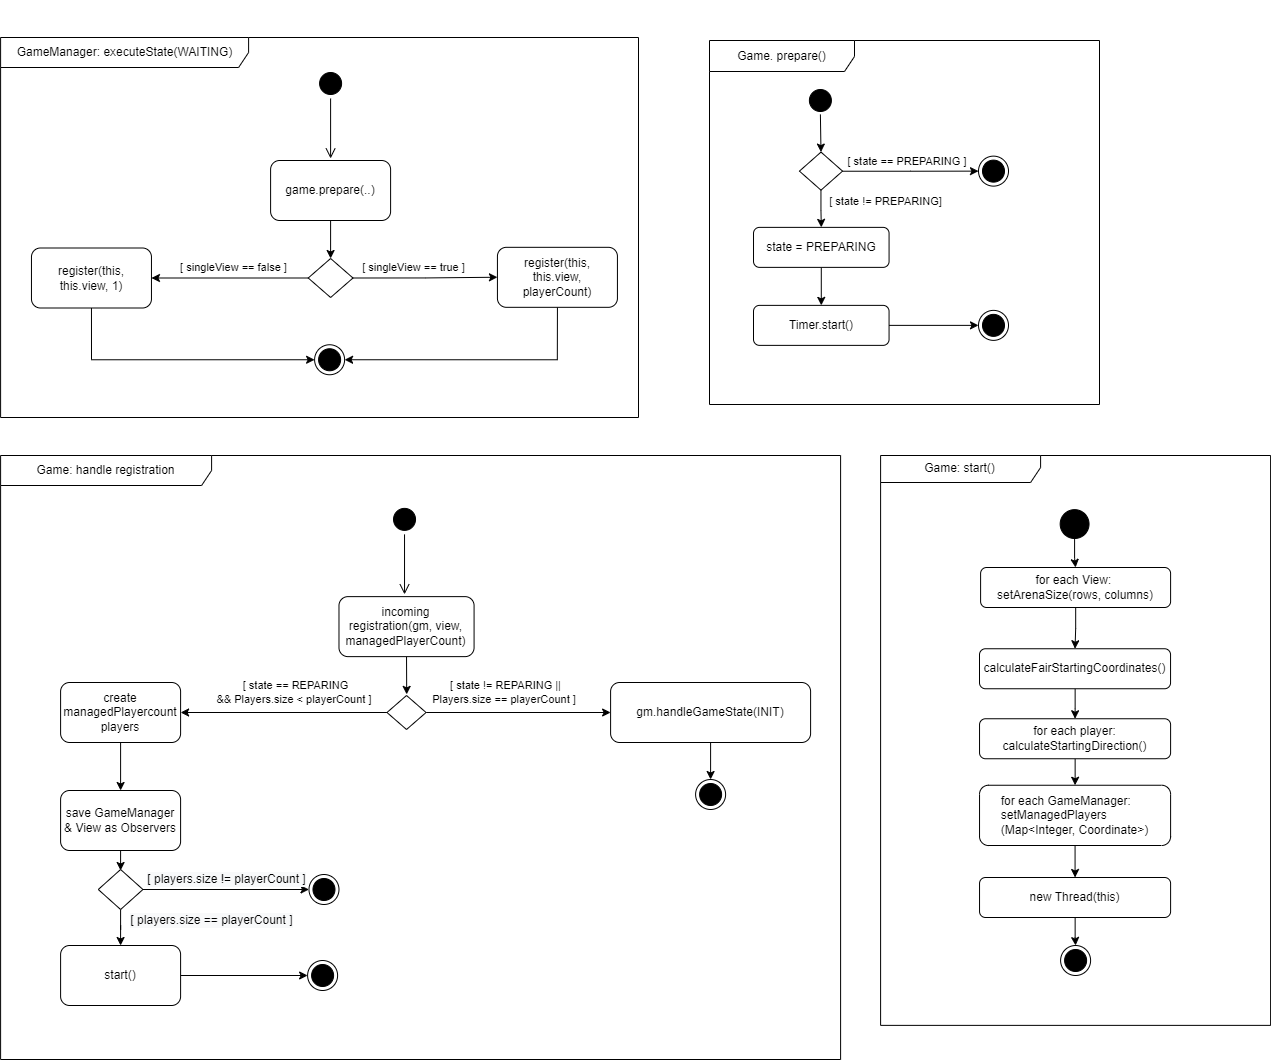

The diagram above was exported from draw.io. Its source (the exported page's mxGraphModel, read from the mxfile embedded in the PNG):
<mxGraphModel dx="5939" dy="2851" grid="1" gridSize="10" guides="1" tooltips="1" connect="1" arrows="1" fold="1" page="1" pageScale="1" pageWidth="827" pageHeight="1169" math="0" shadow="0">
  <root>
    <mxCell id="0" />
    <mxCell id="1" parent="0" />
    <mxCell id="2" value="&lt;div&gt;&lt;br&gt;&lt;/div&gt;&lt;div&gt;&lt;br&gt;&lt;/div&gt;" style="text;html=1;align=center;verticalAlign=middle;resizable=0;points=[];autosize=1;strokeColor=none;fillColor=none;" vertex="1" parent="1">
      <mxGeometry x="940.5899999999999" y="1323" width="20" height="40" as="geometry" />
    </mxCell>
    <mxCell id="3" value="" style="ellipse;html=1;shape=startState;fillColor=#000000;strokeColor=#000000;" vertex="1" parent="1">
      <mxGeometry x="737.1" y="1391" width="30" height="30" as="geometry" />
    </mxCell>
    <mxCell id="4" value="" style="edgeStyle=orthogonalEdgeStyle;html=1;verticalAlign=bottom;endArrow=open;endSize=8;strokeColor=#000000;rounded=0;" edge="1" source="3" parent="1">
      <mxGeometry relative="1" as="geometry">
        <mxPoint x="752.1000000000004" y="1481" as="targetPoint" />
      </mxGeometry>
    </mxCell>
    <mxCell id="5" style="edgeStyle=orthogonalEdgeStyle;rounded=0;orthogonalLoop=1;jettySize=auto;html=1;exitX=0;exitY=0.5;exitDx=0;exitDy=0;exitPerimeter=0;entryX=1;entryY=0.5;entryDx=0;entryDy=0;" edge="1" source="9" target="13" parent="1">
      <mxGeometry relative="1" as="geometry" />
    </mxCell>
    <mxCell id="6" value="[ singleView == false ]" style="edgeLabel;html=1;align=center;verticalAlign=middle;resizable=0;points=[];" connectable="0" vertex="1" parent="5">
      <mxGeometry x="0.2555" y="1" relative="1" as="geometry">
        <mxPoint x="23" y="-12" as="offset" />
      </mxGeometry>
    </mxCell>
    <mxCell id="7" style="edgeStyle=orthogonalEdgeStyle;rounded=0;orthogonalLoop=1;jettySize=auto;html=1;exitX=1;exitY=0.5;exitDx=0;exitDy=0;exitPerimeter=0;" edge="1" source="9" target="15" parent="1">
      <mxGeometry relative="1" as="geometry" />
    </mxCell>
    <mxCell id="8" value="[ singleView == true ]" style="edgeLabel;html=1;align=center;verticalAlign=middle;resizable=0;points=[];" connectable="0" vertex="1" parent="7">
      <mxGeometry x="-0.2476" y="-1" relative="1" as="geometry">
        <mxPoint x="5" y="-12" as="offset" />
      </mxGeometry>
    </mxCell>
    <mxCell id="9" value="" style="strokeWidth=1;html=1;shape=mxgraph.flowchart.decision;whiteSpace=wrap;" vertex="1" parent="1">
      <mxGeometry x="729.72" y="1581" width="44.77" height="39" as="geometry" />
    </mxCell>
    <mxCell id="10" style="edgeStyle=orthogonalEdgeStyle;rounded=0;orthogonalLoop=1;jettySize=auto;html=1;exitX=0.5;exitY=1;exitDx=0;exitDy=0;entryX=0.5;entryY=0;entryDx=0;entryDy=0;entryPerimeter=0;" edge="1" source="11" target="9" parent="1">
      <mxGeometry relative="1" as="geometry" />
    </mxCell>
    <mxCell id="11" value="game.prepare(..)" style="rounded=1;whiteSpace=wrap;html=1;" vertex="1" parent="1">
      <mxGeometry x="692.1" y="1483" width="120" height="60" as="geometry" />
    </mxCell>
    <mxCell id="12" style="edgeStyle=orthogonalEdgeStyle;rounded=0;orthogonalLoop=1;jettySize=auto;html=1;exitX=0.5;exitY=1;exitDx=0;exitDy=0;entryX=0;entryY=0.5;entryDx=0;entryDy=0;" edge="1" source="13" target="16" parent="1">
      <mxGeometry relative="1" as="geometry" />
    </mxCell>
    <mxCell id="13" value="register(this, this.view, 1) " style="rounded=1;whiteSpace=wrap;html=1;" vertex="1" parent="1">
      <mxGeometry x="452.96000000000004" y="1570.5" width="120" height="60" as="geometry" />
    </mxCell>
    <mxCell id="14" style="edgeStyle=orthogonalEdgeStyle;rounded=0;orthogonalLoop=1;jettySize=auto;html=1;exitX=0.5;exitY=1;exitDx=0;exitDy=0;entryX=1;entryY=0.5;entryDx=0;entryDy=0;" edge="1" source="15" target="16" parent="1">
      <mxGeometry relative="1" as="geometry" />
    </mxCell>
    <mxCell id="15" value="register(this, this.view, playerCount)" style="rounded=1;whiteSpace=wrap;html=1;" vertex="1" parent="1">
      <mxGeometry x="918.93" y="1569.82" width="120" height="60" as="geometry" />
    </mxCell>
    <mxCell id="16" value="" style="ellipse;html=1;shape=endState;fillColor=#000000;strokeColor=#000000;fontSize=11;sketch=0;" vertex="1" parent="1">
      <mxGeometry x="736.0999999999999" y="1667.25" width="30" height="30" as="geometry" />
    </mxCell>
    <mxCell id="17" value="" style="ellipse;html=1;shape=startState;fillColor=#000000;strokeColor=#000000;" vertex="1" parent="1">
      <mxGeometry x="811.0300000000001" y="1826.88" width="30" height="30" as="geometry" />
    </mxCell>
    <mxCell id="18" value="" style="edgeStyle=orthogonalEdgeStyle;html=1;verticalAlign=bottom;endArrow=open;endSize=8;strokeColor=#000000;rounded=0;" edge="1" source="17" parent="1">
      <mxGeometry relative="1" as="geometry">
        <mxPoint x="826.0299999999997" y="1916.88" as="targetPoint" />
      </mxGeometry>
    </mxCell>
    <mxCell id="19" style="edgeStyle=orthogonalEdgeStyle;rounded=0;orthogonalLoop=1;jettySize=auto;html=1;exitX=0.5;exitY=1;exitDx=0;exitDy=0;entryX=0.5;entryY=0;entryDx=0;entryDy=0;entryPerimeter=0;" edge="1" source="20" parent="1">
      <mxGeometry relative="1" as="geometry">
        <mxPoint x="828.1949999999997" y="2016.88" as="targetPoint" />
      </mxGeometry>
    </mxCell>
    <mxCell id="20" value="incoming registration(gm, view, managedPlayerCount)" style="rounded=1;whiteSpace=wrap;html=1;" vertex="1" parent="1">
      <mxGeometry x="760.48" y="1919.13" width="135.1" height="60" as="geometry" />
    </mxCell>
    <mxCell id="21" style="edgeStyle=orthogonalEdgeStyle;rounded=0;orthogonalLoop=1;jettySize=auto;html=1;exitX=0;exitY=0.5;exitDx=0;exitDy=0;exitPerimeter=0;" edge="1" source="23" target="25" parent="1">
      <mxGeometry relative="1" as="geometry">
        <mxPoint x="680.1" y="2154" as="sourcePoint" />
      </mxGeometry>
    </mxCell>
    <mxCell id="22" style="edgeStyle=orthogonalEdgeStyle;rounded=0;orthogonalLoop=1;jettySize=auto;html=1;exitX=1;exitY=0.5;exitDx=0;exitDy=0;exitPerimeter=0;" edge="1" source="23" target="29" parent="1">
      <mxGeometry relative="1" as="geometry" />
    </mxCell>
    <mxCell id="23" value="&lt;div&gt;&lt;br&gt;&lt;/div&gt;" style="strokeWidth=1;html=1;shape=mxgraph.flowchart.decision;whiteSpace=wrap;" vertex="1" parent="1">
      <mxGeometry x="808.49" y="2018" width="39.07" height="34" as="geometry" />
    </mxCell>
    <mxCell id="24" style="edgeStyle=orthogonalEdgeStyle;rounded=0;orthogonalLoop=1;jettySize=auto;html=1;exitX=0.5;exitY=1;exitDx=0;exitDy=0;" edge="1" source="25" target="27" parent="1">
      <mxGeometry relative="1" as="geometry" />
    </mxCell>
    <mxCell id="25" value="create managedPlayercount players" style="rounded=1;whiteSpace=wrap;html=1;" vertex="1" parent="1">
      <mxGeometry x="482.10000000000014" y="2005" width="120" height="60" as="geometry" />
    </mxCell>
    <mxCell id="26" style="edgeStyle=orthogonalEdgeStyle;rounded=0;orthogonalLoop=1;jettySize=auto;html=1;exitX=0.5;exitY=1;exitDx=0;exitDy=0;" edge="1" source="27" target="46" parent="1">
      <mxGeometry relative="1" as="geometry">
        <mxPoint x="578.2700000000001" y="2316" as="targetPoint" />
      </mxGeometry>
    </mxCell>
    <mxCell id="27" value="save GameManager &amp;amp; View as Observers" style="rounded=1;whiteSpace=wrap;html=1;" vertex="1" parent="1">
      <mxGeometry x="482.10000000000014" y="2113" width="120" height="60" as="geometry" />
    </mxCell>
    <mxCell id="28" style="edgeStyle=orthogonalEdgeStyle;rounded=0;orthogonalLoop=1;jettySize=auto;html=1;exitX=0.5;exitY=1;exitDx=0;exitDy=0;entryX=0.5;entryY=0;entryDx=0;entryDy=0;" edge="1" source="29" target="31" parent="1">
      <mxGeometry relative="1" as="geometry" />
    </mxCell>
    <mxCell id="29" value="gm.handleGameState(INIT)" style="rounded=1;whiteSpace=wrap;html=1;" vertex="1" parent="1">
      <mxGeometry x="1032.1" y="2005" width="200" height="60" as="geometry" />
    </mxCell>
    <mxCell id="30" value="" style="ellipse;html=1;shape=endState;fillColor=#000000;strokeColor=#000000;" vertex="1" parent="1">
      <mxGeometry x="730.4800000000001" y="2197" width="30" height="30" as="geometry" />
    </mxCell>
    <mxCell id="31" value="" style="ellipse;html=1;shape=endState;fillColor=#000000;strokeColor=#000000;" vertex="1" parent="1">
      <mxGeometry x="1117.1" y="2102" width="30" height="30" as="geometry" />
    </mxCell>
    <mxCell id="32" style="edgeStyle=orthogonalEdgeStyle;rounded=0;orthogonalLoop=1;jettySize=auto;html=1;entryX=0.5;entryY=0;entryDx=0;entryDy=0;" edge="1" target="38" parent="1">
      <mxGeometry relative="1" as="geometry">
        <mxPoint x="1241.8850000000002" y="1436.9300000000003" as="sourcePoint" />
      </mxGeometry>
    </mxCell>
    <mxCell id="33" value="" style="ellipse;html=1;shape=endState;fillColor=#000000;strokeColor=#000000;fontSize=11;sketch=0;" vertex="1" parent="1">
      <mxGeometry x="1400" y="1632.8699999999997" width="30" height="30" as="geometry" />
    </mxCell>
    <mxCell id="34" style="edgeStyle=orthogonalEdgeStyle;rounded=0;orthogonalLoop=1;jettySize=auto;html=1;entryX=0;entryY=0.5;entryDx=0;entryDy=0;" edge="1" source="38" target="40" parent="1">
      <mxGeometry relative="1" as="geometry">
        <mxPoint x="1369.2299999999996" y="1535.9299999999998" as="targetPoint" />
      </mxGeometry>
    </mxCell>
    <mxCell id="35" value="[ state == PREPARING ]&amp;nbsp;" style="edgeLabel;html=1;align=center;verticalAlign=middle;resizable=0;points=[];" connectable="0" vertex="1" parent="34">
      <mxGeometry x="-0.1627" y="-2" relative="1" as="geometry">
        <mxPoint x="9" y="-13" as="offset" />
      </mxGeometry>
    </mxCell>
    <mxCell id="36" style="edgeStyle=orthogonalEdgeStyle;rounded=0;orthogonalLoop=1;jettySize=auto;html=1;entryX=0.5;entryY=0;entryDx=0;entryDy=0;" edge="1" source="38" target="42" parent="1">
      <mxGeometry relative="1" as="geometry">
        <mxPoint x="1241.8899999999999" y="1710.9299999999998" as="targetPoint" />
      </mxGeometry>
    </mxCell>
    <mxCell id="37" value="[ state != PREPARING]" style="edgeLabel;html=1;align=center;verticalAlign=middle;resizable=0;points=[];" connectable="0" vertex="1" parent="36">
      <mxGeometry x="-0.2803" relative="1" as="geometry">
        <mxPoint x="64" y="-2" as="offset" />
      </mxGeometry>
    </mxCell>
    <mxCell id="38" value="" style="rhombus;whiteSpace=wrap;html=1;" vertex="1" parent="1">
      <mxGeometry x="1220.93" y="1474.5900000000001" width="43.12" height="38.07" as="geometry" />
    </mxCell>
    <mxCell id="39" value="Timer.start()" style="rounded=1;whiteSpace=wrap;html=1;" vertex="1" parent="1">
      <mxGeometry x="1175" y="1627.8699999999997" width="135.56" height="40" as="geometry" />
    </mxCell>
    <mxCell id="40" value="" style="ellipse;html=1;shape=endState;fillColor=#000000;strokeColor=#000000;fontSize=11;sketch=0;" vertex="1" parent="1">
      <mxGeometry x="1400" y="1478.6299999999999" width="30" height="30" as="geometry" />
    </mxCell>
    <mxCell id="41" style="edgeStyle=orthogonalEdgeStyle;rounded=0;orthogonalLoop=1;jettySize=auto;html=1;exitX=0.5;exitY=1;exitDx=0;exitDy=0;entryX=0.5;entryY=0;entryDx=0;entryDy=0;" edge="1" source="42" target="39" parent="1">
      <mxGeometry relative="1" as="geometry" />
    </mxCell>
    <mxCell id="42" value="state = PREPARING" style="rounded=1;whiteSpace=wrap;html=1;" vertex="1" parent="1">
      <mxGeometry x="1175.01" y="1549.8699999999997" width="135.56" height="40" as="geometry" />
    </mxCell>
    <mxCell id="43" style="edgeStyle=orthogonalEdgeStyle;rounded=0;orthogonalLoop=1;jettySize=auto;html=1;exitX=1;exitY=0.5;exitDx=0;exitDy=0;entryX=0;entryY=0.5;entryDx=0;entryDy=0;" edge="1" source="39" target="33" parent="1">
      <mxGeometry relative="1" as="geometry">
        <mxPoint x="1310.56" y="1770.3699999999997" as="sourcePoint" />
      </mxGeometry>
    </mxCell>
    <mxCell id="44" style="edgeStyle=orthogonalEdgeStyle;rounded=0;orthogonalLoop=1;jettySize=auto;html=1;entryX=0;entryY=0.5;entryDx=0;entryDy=0;strokeColor=#000000;" edge="1" source="46" target="30" parent="1">
      <mxGeometry relative="1" as="geometry" />
    </mxCell>
    <mxCell id="45" style="edgeStyle=orthogonalEdgeStyle;rounded=0;orthogonalLoop=1;jettySize=auto;html=1;exitX=0.5;exitY=1;exitDx=0;exitDy=0;exitPerimeter=0;fontSize=12;" edge="1" source="46" target="48" parent="1">
      <mxGeometry relative="1" as="geometry" />
    </mxCell>
    <mxCell id="46" value="" style="strokeWidth=1;html=1;shape=mxgraph.flowchart.decision;whiteSpace=wrap;" vertex="1" parent="1">
      <mxGeometry x="519.77" y="2192" width="44.66" height="40" as="geometry" />
    </mxCell>
    <mxCell id="47" style="edgeStyle=orthogonalEdgeStyle;rounded=0;orthogonalLoop=1;jettySize=auto;html=1;exitX=1;exitY=0.5;exitDx=0;exitDy=0;entryX=0;entryY=0.5;entryDx=0;entryDy=0;strokeColor=#000000;" edge="1" source="48" target="49" parent="1">
      <mxGeometry relative="1" as="geometry" />
    </mxCell>
    <mxCell id="48" value="start()" style="rounded=1;whiteSpace=wrap;html=1;" vertex="1" parent="1">
      <mxGeometry x="482.1" y="2268" width="120" height="60" as="geometry" />
    </mxCell>
    <mxCell id="49" value="" style="ellipse;html=1;shape=endState;fillColor=#000000;strokeColor=#000000;" vertex="1" parent="1">
      <mxGeometry x="729.1" y="2283" width="30" height="30" as="geometry" />
    </mxCell>
    <mxCell id="50" value="" style="ellipse;html=1;shape=startState;fillColor=#000000;strokeColor=#000000;" vertex="1" parent="1">
      <mxGeometry x="1226.8899999999999" y="1408" width="30" height="30" as="geometry" />
    </mxCell>
    <mxCell id="51" value="Game. prepare()" style="shape=umlFrame;whiteSpace=wrap;html=1;sketch=0;fillColor=default;width=145;height=31;align=center;" vertex="1" parent="1">
      <mxGeometry x="1131" y="1363" width="390" height="364" as="geometry" />
    </mxCell>
    <mxCell id="52" value="GameManager: executeState(WAITING)" style="shape=umlFrame;whiteSpace=wrap;html=1;sketch=0;fillColor=default;width=248;height=30;align=center;" vertex="1" parent="1">
      <mxGeometry x="422.1" y="1360" width="637.9" height="380" as="geometry" />
    </mxCell>
    <mxCell id="53" value="[ state != REPARING || &lt;br&gt;Players.size == playerCount ]&amp;nbsp;" style="edgeLabel;html=1;align=center;verticalAlign=middle;resizable=0;points=[];" connectable="0" vertex="1" parent="1">
      <mxGeometry x="912.0964505234723" y="2004.997142857143" as="geometry">
        <mxPoint x="14" y="9" as="offset" />
      </mxGeometry>
    </mxCell>
    <mxCell id="54" value="[ state == REPARING &lt;br&gt;&amp;amp;&amp;amp; Players.size &amp;lt; playerCount ]&amp;nbsp;" style="edgeLabel;html=1;align=center;verticalAlign=middle;resizable=0;points=[];" connectable="0" vertex="1" parent="1">
      <mxGeometry x="702.0964505234723" y="2004.997142857143" as="geometry">
        <mxPoint x="14" y="9" as="offset" />
      </mxGeometry>
    </mxCell>
    <mxCell id="55" value="&lt;div style=&quot;background-color: rgb(248, 249, 250);&quot;&gt;[ players.size != playerCount ]&lt;/div&gt;" style="edgeLabel;html=1;align=center;verticalAlign=middle;resizable=0;points=[];fontSize=12;" connectable="0" vertex="1" parent="1">
      <mxGeometry x="653.1979310344826" y="2162" as="geometry">
        <mxPoint x="-6" y="39" as="offset" />
      </mxGeometry>
    </mxCell>
    <mxCell id="56" value="&lt;div style=&quot;background-color: rgb(248, 249, 250);&quot;&gt;[ players.size == playerCount ]&lt;/div&gt;" style="edgeLabel;html=1;align=center;verticalAlign=middle;resizable=0;points=[];fontSize=12;" connectable="0" vertex="1" parent="1">
      <mxGeometry x="631.817826086957" y="2242" as="geometry" />
    </mxCell>
    <mxCell id="57" style="edgeStyle=orthogonalEdgeStyle;rounded=0;orthogonalLoop=1;jettySize=auto;html=1;entryX=0.5;entryY=0;entryDx=0;entryDy=0;" edge="1" source="58" target="60" parent="1">
      <mxGeometry relative="1" as="geometry" />
    </mxCell>
    <mxCell id="58" value="for each View:&amp;nbsp;&lt;br&gt;setArenaSize(rows, columns)" style="rounded=1;whiteSpace=wrap;html=1;" vertex="1" parent="1">
      <mxGeometry x="1402.1" y="1890" width="190" height="40" as="geometry" />
    </mxCell>
    <mxCell id="59" style="edgeStyle=orthogonalEdgeStyle;rounded=0;orthogonalLoop=1;jettySize=auto;html=1;entryX=0.5;entryY=0;entryDx=0;entryDy=0;" edge="1" source="60" target="62" parent="1">
      <mxGeometry relative="1" as="geometry" />
    </mxCell>
    <mxCell id="60" value="calculateFairStartingCoordinates()" style="rounded=1;whiteSpace=wrap;html=1;" vertex="1" parent="1">
      <mxGeometry x="1401" y="1971.25" width="191.06" height="40" as="geometry" />
    </mxCell>
    <mxCell id="61" style="edgeStyle=orthogonalEdgeStyle;rounded=0;orthogonalLoop=1;jettySize=auto;html=1;entryX=0.5;entryY=0;entryDx=0;entryDy=0;" edge="1" source="62" target="64" parent="1">
      <mxGeometry relative="1" as="geometry" />
    </mxCell>
    <mxCell id="62" value="&lt;div style=&quot;&quot;&gt;&lt;span style=&quot;background-color: initial;&quot;&gt;for each player:&lt;/span&gt;&lt;/div&gt;&lt;div style=&quot;&quot;&gt;&lt;span style=&quot;background-color: initial;&quot;&gt;calculateStartingDirection()&lt;/span&gt;&lt;/div&gt;" style="rounded=1;whiteSpace=wrap;html=1;align=center;" vertex="1" parent="1">
      <mxGeometry x="1401.04" y="2041.25" width="191.06" height="40" as="geometry" />
    </mxCell>
    <mxCell id="63" style="edgeStyle=orthogonalEdgeStyle;rounded=0;orthogonalLoop=1;jettySize=auto;html=1;exitX=0.5;exitY=1;exitDx=0;exitDy=0;entryX=0.5;entryY=0;entryDx=0;entryDy=0;fontSize=12;" edge="1" source="64" target="70" parent="1">
      <mxGeometry relative="1" as="geometry" />
    </mxCell>
    <mxCell id="64" value="&lt;div style=&quot;text-align: left;&quot;&gt;&lt;span style=&quot;background-color: initial;&quot;&gt;for each GameManager:&lt;br&gt;&lt;/span&gt;&lt;/div&gt;&lt;div style=&quot;text-align: left;&quot;&gt;&lt;span style=&quot;background-color: initial;&quot;&gt;setManagedPlayers&lt;/span&gt;&lt;/div&gt;&lt;div style=&quot;text-align: left;&quot;&gt;&lt;span style=&quot;background-color: initial;&quot;&gt;(Map&amp;lt;Integer, Coordinate&amp;gt;)&lt;/span&gt;&lt;/div&gt;" style="rounded=1;whiteSpace=wrap;html=1;" vertex="1" parent="1">
      <mxGeometry x="1401.04" y="2107.75" width="191.06" height="60.25" as="geometry" />
    </mxCell>
    <mxCell id="65" style="edgeStyle=orthogonalEdgeStyle;rounded=0;orthogonalLoop=1;jettySize=auto;html=1;entryX=0.5;entryY=0;entryDx=0;entryDy=0;" edge="1" source="66" target="58" parent="1">
      <mxGeometry relative="1" as="geometry" />
    </mxCell>
    <mxCell id="66" value="" style="ellipse;whiteSpace=wrap;html=1;aspect=fixed;fillColor=#000000;" vertex="1" parent="1">
      <mxGeometry x="1481.6599999999999" y="1832.13" width="28.87" height="28.87" as="geometry" />
    </mxCell>
    <mxCell id="67" value="" style="ellipse;html=1;shape=endState;fillColor=#000000;strokeColor=#000000;fontSize=11;sketch=0;" vertex="1" parent="1">
      <mxGeometry x="1482.0999999999997" y="2268" width="30" height="30" as="geometry" />
    </mxCell>
    <mxCell id="68" value="Game: start()" style="shape=umlFrame;whiteSpace=wrap;html=1;sketch=0;fillColor=default;width=160;height=27;" vertex="1" parent="1">
      <mxGeometry x="1302.1" y="1778" width="390" height="569.87" as="geometry" />
    </mxCell>
    <mxCell id="69" style="edgeStyle=orthogonalEdgeStyle;rounded=0;orthogonalLoop=1;jettySize=auto;html=1;entryX=0.5;entryY=0;entryDx=0;entryDy=0;" edge="1" source="70" target="67" parent="1">
      <mxGeometry relative="1" as="geometry" />
    </mxCell>
    <mxCell id="70" value="new Thread(this)" style="rounded=1;whiteSpace=wrap;html=1;" vertex="1" parent="1">
      <mxGeometry x="1401.04" y="2200" width="191.06" height="40" as="geometry" />
    </mxCell>
    <mxCell id="71" value="Game: handle registration" style="shape=umlFrame;whiteSpace=wrap;html=1;sketch=0;fillColor=default;width=211;height=30;" vertex="1" parent="1">
      <mxGeometry x="422.1" y="1778" width="840" height="604" as="geometry" />
    </mxCell>
  </root>
</mxGraphModel>